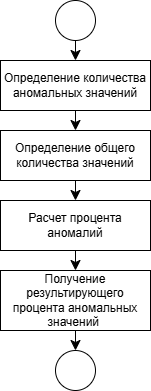

The diagram above was exported from draw.io. Its source (the exported page's mxGraphModel, read from the mxfile embedded in the PNG):
<mxGraphModel dx="712" dy="787" grid="1" gridSize="10" guides="1" tooltips="1" connect="1" arrows="1" fold="1" page="1" pageScale="1" pageWidth="827" pageHeight="1169" math="0" shadow="0">
  <root>
    <mxCell id="0" />
    <mxCell id="1" parent="0" />
    <mxCell id="A9Bi7sY91Zstj8V-QZ1I-10" style="edgeStyle=none;curved=1;rounded=0;orthogonalLoop=1;jettySize=auto;html=1;fontSize=12;startSize=8;endSize=8;" parent="1" source="A9Bi7sY91Zstj8V-QZ1I-1" target="A9Bi7sY91Zstj8V-QZ1I-2" edge="1">
      <mxGeometry relative="1" as="geometry" />
    </mxCell>
    <mxCell id="A9Bi7sY91Zstj8V-QZ1I-1" value="" style="ellipse;whiteSpace=wrap;html=1;aspect=fixed;" parent="1" vertex="1">
      <mxGeometry x="200" y="40" width="40" height="40" as="geometry" />
    </mxCell>
    <mxCell id="A9Bi7sY91Zstj8V-QZ1I-11" style="edgeStyle=none;curved=1;rounded=0;orthogonalLoop=1;jettySize=auto;html=1;fontSize=12;startSize=8;endSize=8;" parent="1" source="A9Bi7sY91Zstj8V-QZ1I-2" target="A9Bi7sY91Zstj8V-QZ1I-4" edge="1">
      <mxGeometry relative="1" as="geometry" />
    </mxCell>
    <mxCell id="A9Bi7sY91Zstj8V-QZ1I-2" value="Определение количества аномальных значений" style="rounded=0;whiteSpace=wrap;html=1;" parent="1" vertex="1">
      <mxGeometry x="145" y="100" width="150" height="50" as="geometry" />
    </mxCell>
    <mxCell id="A9Bi7sY91Zstj8V-QZ1I-12" style="edgeStyle=none;curved=1;rounded=0;orthogonalLoop=1;jettySize=auto;html=1;fontSize=12;startSize=8;endSize=8;" parent="1" source="A9Bi7sY91Zstj8V-QZ1I-4" target="A9Bi7sY91Zstj8V-QZ1I-6" edge="1">
      <mxGeometry relative="1" as="geometry" />
    </mxCell>
    <mxCell id="A9Bi7sY91Zstj8V-QZ1I-4" value="Определение общего количества значений" style="rounded=0;whiteSpace=wrap;html=1;" parent="1" vertex="1">
      <mxGeometry x="145" y="170" width="150" height="50" as="geometry" />
    </mxCell>
    <mxCell id="A9Bi7sY91Zstj8V-QZ1I-13" style="edgeStyle=none;curved=1;rounded=0;orthogonalLoop=1;jettySize=auto;html=1;fontSize=12;startSize=8;endSize=8;" parent="1" source="A9Bi7sY91Zstj8V-QZ1I-6" target="A9Bi7sY91Zstj8V-QZ1I-8" edge="1">
      <mxGeometry relative="1" as="geometry" />
    </mxCell>
    <mxCell id="A9Bi7sY91Zstj8V-QZ1I-6" value="Расчет процента аномалий" style="rounded=0;whiteSpace=wrap;html=1;" parent="1" vertex="1">
      <mxGeometry x="145" y="240" width="150" height="50" as="geometry" />
    </mxCell>
    <mxCell id="A9Bi7sY91Zstj8V-QZ1I-14" style="edgeStyle=none;curved=1;rounded=0;orthogonalLoop=1;jettySize=auto;html=1;fontSize=12;startSize=8;endSize=8;" parent="1" source="A9Bi7sY91Zstj8V-QZ1I-8" target="A9Bi7sY91Zstj8V-QZ1I-9" edge="1">
      <mxGeometry relative="1" as="geometry" />
    </mxCell>
    <mxCell id="A9Bi7sY91Zstj8V-QZ1I-8" value="Получение результирующего процента аномальных значений&amp;nbsp;" style="rounded=0;whiteSpace=wrap;html=1;" parent="1" vertex="1">
      <mxGeometry x="145" y="310" width="150" height="60" as="geometry" />
    </mxCell>
    <mxCell id="A9Bi7sY91Zstj8V-QZ1I-9" value="" style="ellipse;whiteSpace=wrap;html=1;aspect=fixed;" parent="1" vertex="1">
      <mxGeometry x="200" y="390" width="40" height="40" as="geometry" />
    </mxCell>
  </root>
</mxGraphModel>